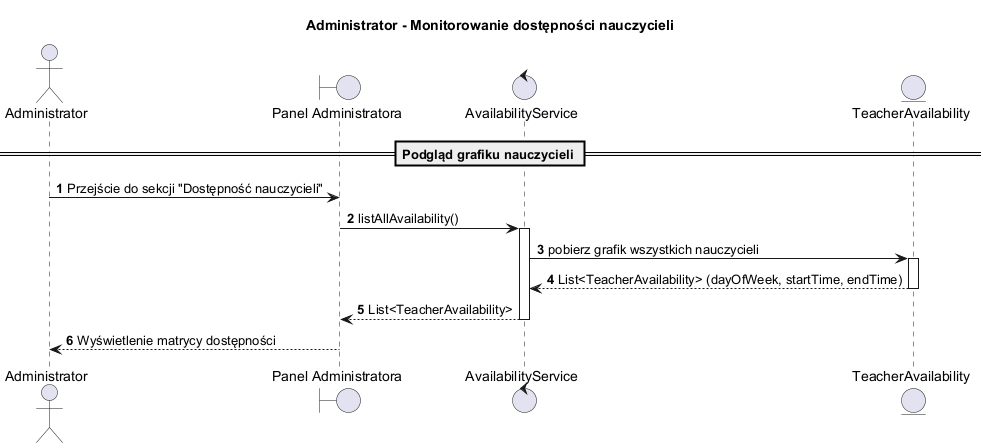

The diagram above was rendered by PlantUML. Its source (embedded in the PNG):
@startuml
title Administrator - Monitorowanie dostępności nauczycieli
autonumber
skinparam BoxPadding 10
skinparam ParticipantPadding 10

actor "Administrator" as Admin
boundary "Panel Administratora" as UI
control "AvailabilityService" as AvailabilitySvc
entity "TeacherAvailability" as Availability

== Podgląd grafiku nauczycieli ==
Admin -> UI : Przejście do sekcji "Dostępność nauczycieli"
UI -> AvailabilitySvc : listAllAvailability()
activate AvailabilitySvc
AvailabilitySvc -> Availability : pobierz grafik wszystkich nauczycieli
activate Availability
Availability --> AvailabilitySvc : List<TeacherAvailability> (dayOfWeek, startTime, endTime)
deactivate Availability
AvailabilitySvc --> UI : List<TeacherAvailability>
deactivate AvailabilitySvc
UI --> Admin : Wyświetlenie matrycy dostępności
@enduml